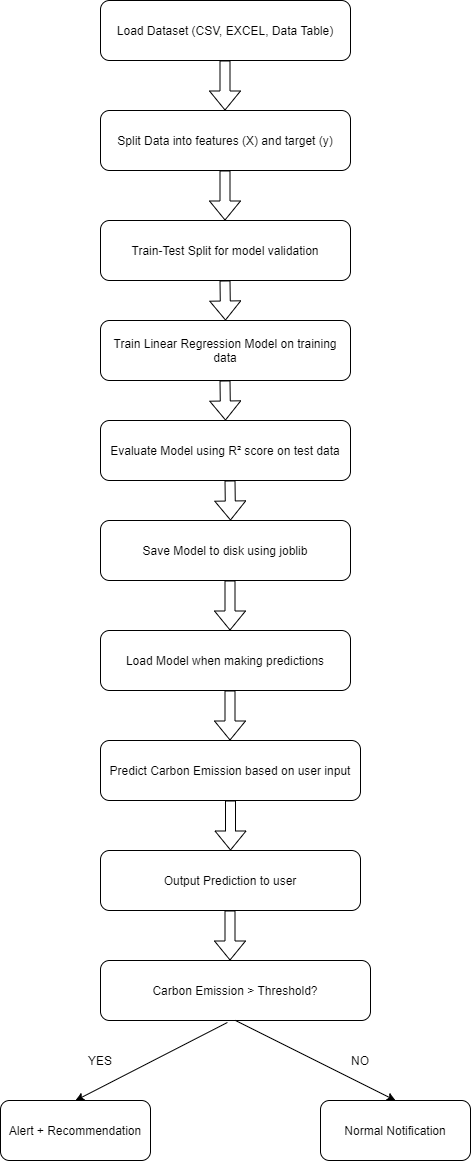

The diagram above was exported from draw.io. Its source (the exported page's mxGraphModel, read from the mxfile embedded in the PNG):
<mxGraphModel dx="1086" dy="798" grid="1" gridSize="10" guides="1" tooltips="1" connect="1" arrows="1" fold="1" page="1" pageScale="1" pageWidth="850" pageHeight="1100" math="0" shadow="0">
  <root>
    <mxCell id="0" />
    <mxCell id="1" parent="0" />
    <mxCell id="pIkcdAXhw4abgS2b1Hzx-1" value="Split Data into features (X) and target (y)" style="rounded=1;whiteSpace=wrap;html=1;" vertex="1" parent="1">
      <mxGeometry x="360" y="350" width="250" height="60" as="geometry" />
    </mxCell>
    <mxCell id="pIkcdAXhw4abgS2b1Hzx-2" value="Load Dataset (CSV, EXCEL, Data Table)" style="rounded=1;whiteSpace=wrap;html=1;" vertex="1" parent="1">
      <mxGeometry x="360" y="240" width="250" height="60" as="geometry" />
    </mxCell>
    <mxCell id="pIkcdAXhw4abgS2b1Hzx-3" value="Train-Test Split for model validation" style="rounded=1;whiteSpace=wrap;html=1;" vertex="1" parent="1">
      <mxGeometry x="360" y="460" width="250" height="60" as="geometry" />
    </mxCell>
    <mxCell id="pIkcdAXhw4abgS2b1Hzx-4" value="Train Linear Regression Model on training data" style="rounded=1;whiteSpace=wrap;html=1;" vertex="1" parent="1">
      <mxGeometry x="360" y="560" width="250" height="60" as="geometry" />
    </mxCell>
    <mxCell id="pIkcdAXhw4abgS2b1Hzx-5" value="Evaluate Model using R² score on test data" style="rounded=1;whiteSpace=wrap;html=1;" vertex="1" parent="1">
      <mxGeometry x="360" y="660" width="250" height="60" as="geometry" />
    </mxCell>
    <mxCell id="pIkcdAXhw4abgS2b1Hzx-6" value="Save Model to disk using joblib" style="rounded=1;whiteSpace=wrap;html=1;" vertex="1" parent="1">
      <mxGeometry x="360" y="760" width="250" height="60" as="geometry" />
    </mxCell>
    <mxCell id="pIkcdAXhw4abgS2b1Hzx-7" value="Load Model when making predictions" style="rounded=1;whiteSpace=wrap;html=1;" vertex="1" parent="1">
      <mxGeometry x="360" y="870" width="250" height="60" as="geometry" />
    </mxCell>
    <mxCell id="pIkcdAXhw4abgS2b1Hzx-8" value="Predict Carbon Emission based on user input" style="rounded=1;whiteSpace=wrap;html=1;" vertex="1" parent="1">
      <mxGeometry x="360" y="980" width="260" height="60" as="geometry" />
    </mxCell>
    <mxCell id="pIkcdAXhw4abgS2b1Hzx-9" value="Output Prediction to user" style="rounded=1;whiteSpace=wrap;html=1;" vertex="1" parent="1">
      <mxGeometry x="360" y="1090" width="260" height="60" as="geometry" />
    </mxCell>
    <mxCell id="pIkcdAXhw4abgS2b1Hzx-10" value="Alert + Recommendation" style="rounded=1;whiteSpace=wrap;html=1;" vertex="1" parent="1">
      <mxGeometry x="260" y="1340" width="150" height="60" as="geometry" />
    </mxCell>
    <mxCell id="pIkcdAXhw4abgS2b1Hzx-11" value="Carbon Emission &amp;gt; Threshold?" style="rounded=1;whiteSpace=wrap;html=1;" vertex="1" parent="1">
      <mxGeometry x="360" y="1200" width="270" height="60" as="geometry" />
    </mxCell>
    <mxCell id="pIkcdAXhw4abgS2b1Hzx-12" value="Normal Notification" style="rounded=1;whiteSpace=wrap;html=1;" vertex="1" parent="1">
      <mxGeometry x="580" y="1340" width="150" height="60" as="geometry" />
    </mxCell>
    <mxCell id="pIkcdAXhw4abgS2b1Hzx-13" value="" style="shape=flexArrow;endArrow=classic;html=1;exitX=0.5;exitY=1;exitDx=0;exitDy=0;" edge="1" parent="1" source="pIkcdAXhw4abgS2b1Hzx-8" target="pIkcdAXhw4abgS2b1Hzx-9">
      <mxGeometry width="50" height="50" relative="1" as="geometry">
        <mxPoint x="400" y="1070" as="sourcePoint" />
        <mxPoint x="450" y="1020" as="targetPoint" />
      </mxGeometry>
    </mxCell>
    <mxCell id="pIkcdAXhw4abgS2b1Hzx-14" value="" style="shape=flexArrow;endArrow=classic;html=1;exitX=0.5;exitY=1;exitDx=0;exitDy=0;" edge="1" parent="1">
      <mxGeometry width="50" height="50" relative="1" as="geometry">
        <mxPoint x="489.5" y="930" as="sourcePoint" />
        <mxPoint x="489.5" y="980" as="targetPoint" />
      </mxGeometry>
    </mxCell>
    <mxCell id="pIkcdAXhw4abgS2b1Hzx-15" value="" style="shape=flexArrow;endArrow=classic;html=1;exitX=0.5;exitY=1;exitDx=0;exitDy=0;" edge="1" parent="1">
      <mxGeometry width="50" height="50" relative="1" as="geometry">
        <mxPoint x="489.5" y="1150" as="sourcePoint" />
        <mxPoint x="489.5" y="1200" as="targetPoint" />
      </mxGeometry>
    </mxCell>
    <mxCell id="pIkcdAXhw4abgS2b1Hzx-16" value="" style="shape=flexArrow;endArrow=classic;html=1;exitX=0.5;exitY=1;exitDx=0;exitDy=0;" edge="1" parent="1">
      <mxGeometry width="50" height="50" relative="1" as="geometry">
        <mxPoint x="489.5" y="820" as="sourcePoint" />
        <mxPoint x="489.5" y="870" as="targetPoint" />
      </mxGeometry>
    </mxCell>
    <mxCell id="pIkcdAXhw4abgS2b1Hzx-19" value="" style="shape=flexArrow;endArrow=classic;html=1;exitX=0.5;exitY=1;exitDx=0;exitDy=0;" edge="1" parent="1">
      <mxGeometry width="50" height="50" relative="1" as="geometry">
        <mxPoint x="489.5" y="720" as="sourcePoint" />
        <mxPoint x="490" y="760" as="targetPoint" />
      </mxGeometry>
    </mxCell>
    <mxCell id="pIkcdAXhw4abgS2b1Hzx-20" value="" style="shape=flexArrow;endArrow=classic;html=1;exitX=0.5;exitY=1;exitDx=0;exitDy=0;" edge="1" parent="1">
      <mxGeometry width="50" height="50" relative="1" as="geometry">
        <mxPoint x="484.5" y="620" as="sourcePoint" />
        <mxPoint x="485" y="660" as="targetPoint" />
      </mxGeometry>
    </mxCell>
    <mxCell id="pIkcdAXhw4abgS2b1Hzx-21" value="" style="shape=flexArrow;endArrow=classic;html=1;exitX=0.5;exitY=1;exitDx=0;exitDy=0;" edge="1" parent="1">
      <mxGeometry width="50" height="50" relative="1" as="geometry">
        <mxPoint x="484.5" y="520" as="sourcePoint" />
        <mxPoint x="485" y="560" as="targetPoint" />
      </mxGeometry>
    </mxCell>
    <mxCell id="pIkcdAXhw4abgS2b1Hzx-22" value="" style="shape=flexArrow;endArrow=classic;html=1;exitX=0.5;exitY=1;exitDx=0;exitDy=0;" edge="1" parent="1">
      <mxGeometry width="50" height="50" relative="1" as="geometry">
        <mxPoint x="484.5" y="410" as="sourcePoint" />
        <mxPoint x="484.5" y="460" as="targetPoint" />
      </mxGeometry>
    </mxCell>
    <mxCell id="pIkcdAXhw4abgS2b1Hzx-23" value="" style="shape=flexArrow;endArrow=classic;html=1;exitX=0.5;exitY=1;exitDx=0;exitDy=0;" edge="1" parent="1">
      <mxGeometry width="50" height="50" relative="1" as="geometry">
        <mxPoint x="484.5" y="300" as="sourcePoint" />
        <mxPoint x="484.5" y="350" as="targetPoint" />
      </mxGeometry>
    </mxCell>
    <mxCell id="pIkcdAXhw4abgS2b1Hzx-24" value="" style="endArrow=classic;html=1;exitX=0.47;exitY=1.033;exitDx=0;exitDy=0;exitPerimeter=0;entryX=0.5;entryY=0;entryDx=0;entryDy=0;" edge="1" parent="1" source="pIkcdAXhw4abgS2b1Hzx-11" target="pIkcdAXhw4abgS2b1Hzx-10">
      <mxGeometry width="50" height="50" relative="1" as="geometry">
        <mxPoint x="400" y="1290" as="sourcePoint" />
        <mxPoint x="450" y="1240" as="targetPoint" />
      </mxGeometry>
    </mxCell>
    <mxCell id="pIkcdAXhw4abgS2b1Hzx-25" value="" style="endArrow=classic;html=1;exitX=0.5;exitY=1;exitDx=0;exitDy=0;entryX=0.5;entryY=0;entryDx=0;entryDy=0;" edge="1" parent="1" source="pIkcdAXhw4abgS2b1Hzx-11" target="pIkcdAXhw4abgS2b1Hzx-12">
      <mxGeometry width="50" height="50" relative="1" as="geometry">
        <mxPoint x="400" y="1290" as="sourcePoint" />
        <mxPoint x="450" y="1240" as="targetPoint" />
      </mxGeometry>
    </mxCell>
    <mxCell id="pIkcdAXhw4abgS2b1Hzx-26" value="YES" style="text;html=1;strokeColor=none;fillColor=none;align=center;verticalAlign=middle;whiteSpace=wrap;rounded=0;" vertex="1" parent="1">
      <mxGeometry x="340" y="1290" width="40" height="20" as="geometry" />
    </mxCell>
    <mxCell id="pIkcdAXhw4abgS2b1Hzx-27" value="NO" style="text;html=1;strokeColor=none;fillColor=none;align=center;verticalAlign=middle;whiteSpace=wrap;rounded=0;" vertex="1" parent="1">
      <mxGeometry x="600" y="1290" width="40" height="20" as="geometry" />
    </mxCell>
  </root>
</mxGraphModel>